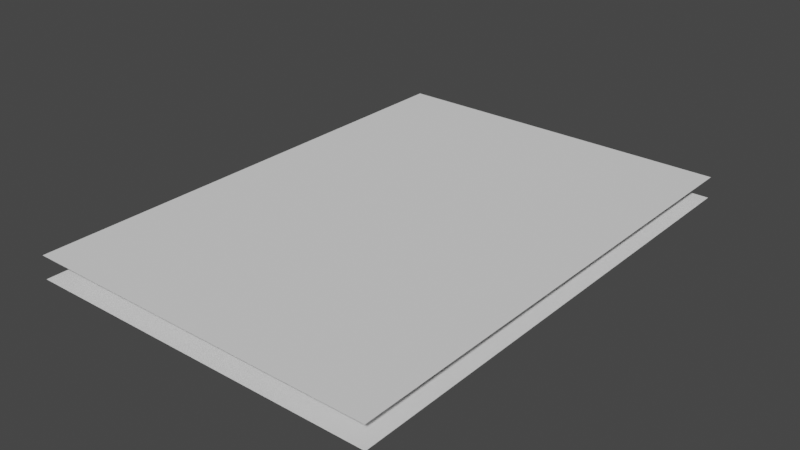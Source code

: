 # Source: Card.blend  (saved by Blender 2.93.21; exported with 4.5.12 LTS)
import bpy
from mathutils import Matrix  # noqa: F401  (used for matrix-valued properties, if any)

bpy.ops.wm.read_factory_settings(use_empty=True)
scene = bpy.context.scene
scene.name = 'Scene'

# ---- world
world_world = bpy.data.worlds.new('World'); scene.world = world_world
world_world.use_nodes = True; world_world.node_tree.nodes.clear()
_N = world_world.node_tree.nodes; _L = world_world.node_tree.links
n0 = _N.new('ShaderNodeOutputWorld'); n0.name = 'World Output'; n0.location = (300, 300)
n1 = _N.new('ShaderNodeBackground'); n1.name = 'Background'; n1.location = (10, 300)
n1.inputs[0].default_value = (0.05088, 0.05088, 0.05088, 1.0)
_L.new(n1.outputs[0], n0.inputs[0])
n0.is_active_output = True
world_world.color = (0.05088, 0.05088, 0.05088)
world_world.use_sun_shadow = False
world_world.sun_shadow_jitter_overblur = 0.0

# ---- meshes
me_plane = bpy.data.meshes.new('Plane')
me_plane.from_pydata([(-1.0, -1.0, 0.0), (1.0, -1.0, 0.0), (-1.0, 1.0, 0.0), (1.0, 1.0, 0.0)], [], [(0, 1, 3, 2)])
_uv = me_plane.uv_layers.new(name='UVMap')
_uv.uv.foreach_set('vector', [0.0, 0.0, 1.0, 0.0, 1.0, 1.0, 0.0, 1.0])
me_plane.use_remesh_fix_poles = True
me_plane.use_remesh_preserve_attributes = False
me_plane.update()
me_plane_001 = bpy.data.meshes.new('Plane.001')
me_plane_001.from_pydata([(-1.0, -1.0, 0.0), (1.0, -1.0, 0.0), (-1.0, 1.0, 0.0), (1.0, 1.0, 0.0)], [], [(0, 1, 3, 2)])
_uv = me_plane_001.uv_layers.new(name='UVMap')
_uv.uv.foreach_set('vector', [0.0, 0.0, 1.0, 0.0, 1.0, 1.0, 0.0, 1.0])
me_plane_001.use_remesh_fix_poles = True
me_plane_001.use_remesh_preserve_attributes = False
me_plane_001.update()
me_plane_002 = bpy.data.meshes.new('Plane.002')
me_plane_002.from_pydata([(-1.0, -1.0, 0.0), (1.0, -1.0, 0.0), (-1.0, 1.0, 0.0), (1.0, 1.0, 0.0)], [], [(0, 1, 3, 2)])
_uv = me_plane_002.uv_layers.new(name='UVMap')
_uv.uv.foreach_set('vector', [0.0, 0.0, 1.0, 0.0, 1.0, 1.0, 0.0, 1.0])
me_plane_002.use_remesh_fix_poles = True
me_plane_002.use_remesh_preserve_attributes = False
me_plane_002.update()
me_plane_003 = bpy.data.meshes.new('Plane.003')
me_plane_003.from_pydata([(-1.0, -1.0, 0.0), (1.0, -1.0, 0.0), (-1.0, 1.0, 0.0), (1.0, 1.0, 0.0)], [], [(0, 1, 3, 2)])
_uv = me_plane_003.uv_layers.new(name='UVMap')
_uv.uv.foreach_set('vector', [0.0, 0.0, 1.0, 0.0, 1.0, 1.0, 0.0, 1.0])
me_plane_003.use_remesh_fix_poles = True
me_plane_003.use_remesh_preserve_attributes = False
me_plane_003.update()

# ---- objects
ob_frontbg = bpy.data.objects.new('FrontBG', me_plane)
ob_frontfg = bpy.data.objects.new('FrontFG', me_plane_001)
ob_backfg = bpy.data.objects.new('BackFG', me_plane_002)
ob_backbg = bpy.data.objects.new('BackBG', me_plane_003)

# ---- transforms, parenting, visibility, modifiers, constraints
ob_frontbg.location = (0.0, 0.0, 0.0)
ob_frontbg.scale = (0.4, 0.6, 0.4)
ob_frontfg.location = (0.0, 0.0, 0.03125)
ob_frontfg.scale = (0.5, 0.7, 0.5)
ob_backfg.location = (0.0, 0.0, -0.03125)
ob_backfg.rotation_euler = (0.0, 3.138, 0.0)
ob_backfg.scale = (0.5, 0.7, 0.5)
ob_backbg.location = (0.0, 0.0, 0.0)
ob_backbg.rotation_euler = (0.0, 3.142, 0.0)
ob_backbg.scale = (0.4, 0.6, 0.4)

# ---- collection membership
scene.collection.objects.link(ob_frontbg)
scene.collection.objects.link(ob_frontfg)
scene.collection.objects.link(ob_backfg)
scene.collection.objects.link(ob_backbg)

# ---- scene / render settings (as saved in the file)
scene.frame_start = 1; scene.frame_end = 250; scene.frame_set(1)
scene.render.engine = 'BLENDER_EEVEE_NEXT'
scene.cycles.use_denoising = False
scene.cycles.samples = 128
scene.cycles.sampling_pattern = 'TABULATED_SOBOL'
scene.cycles.use_adaptive_sampling = False
scene.cycles.use_light_tree = False
scene.view_settings.view_transform = 'Filmic'
bpy.context.view_layer.update()

# ---- added for rendering (the .blend has no active camera and no usable light): camera, sun
cam_auto = bpy.data.cameras.new('AutoCamera')
cam_auto.lens = 50.0
cam_auto.sensor_width = 36.0
cam_auto.clip_end = 1000.0
ob_auto_camera = bpy.data.objects.new('AutoCamera', cam_auto)
scene.collection.objects.link(ob_auto_camera)
ob_auto_camera.location = (1.59293, -1.91151, 1.27347)
ob_auto_camera.rotation_euler = (1.09748, -7.21219e-08, 0.694738)
scene.camera = ob_auto_camera
light_auto_sun = bpy.data.lights.new('AutoSun', 'SUN')
light_auto_sun.energy = 3.0
light_auto_sun.angle = 0.0523599
ob_auto_sun = bpy.data.objects.new('AutoSun', light_auto_sun)
scene.collection.objects.link(ob_auto_sun)
ob_auto_sun.rotation_euler = (0.872665, 0.174533, 0.523599)
bpy.context.view_layer.update()
